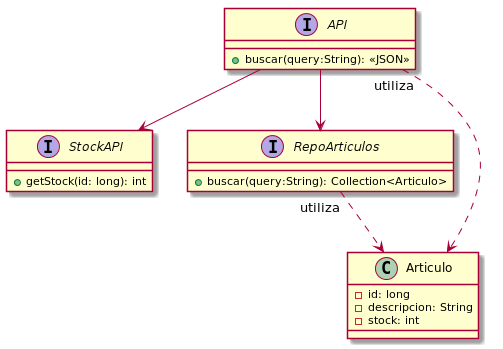

The diagram above was rendered by PlantUML. Its source (embedded in the PNG):
@startuml

interface API {
    + buscar(query:String): <<JSON>>
}

interface StockAPI {
    + getStock(id: long): int
}

interface RepoArticulos {
    + buscar(query:String): Collection<Articulo>
}

class Articulo {
    - id: long
    - descripcion: String
    - stock: int
}


API --> StockAPI
API --> RepoArticulos
API "utiliza" ..> Articulo
RepoArticulos "utiliza" ..> Articulo

@enduml